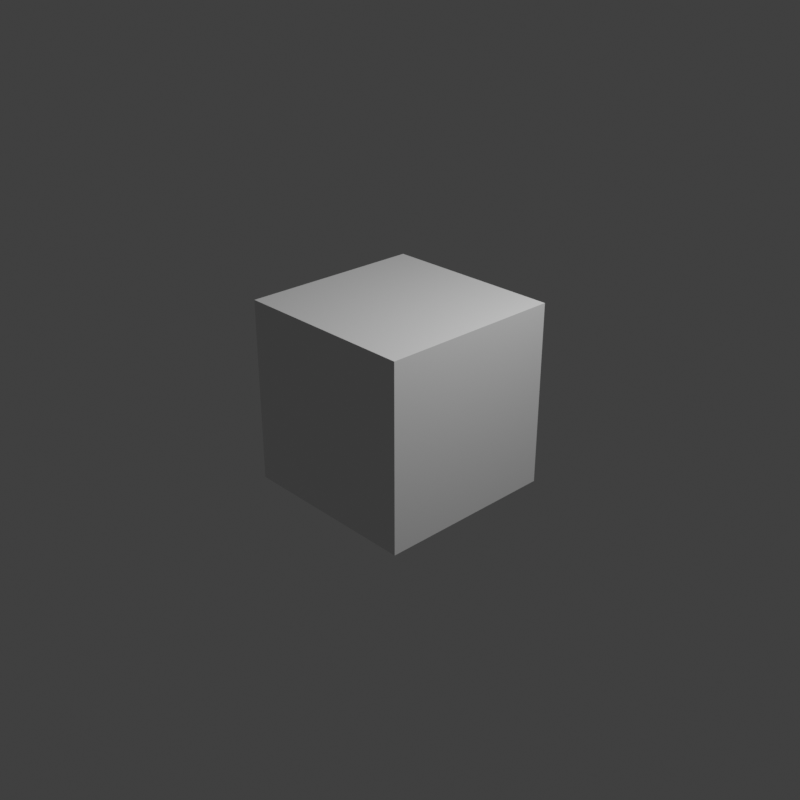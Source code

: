 # Source: donut_vid.blend  (saved by Blender 2.83.18; exported with 4.5.12 LTS)
import bpy
from mathutils import Matrix  # noqa: F401  (used for matrix-valued properties, if any)

bpy.ops.wm.read_factory_settings(use_empty=True)
scene = bpy.context.scene
scene.name = 'Scene'

# ---- collections
col_collection = bpy.data.collections.new('Collection'); scene.collection.children.link(col_collection)

# ---- materials (node trees are filled in below, after node groups)
mat_material = bpy.data.materials.new('Material')
mat_material.alpha_threshold = 0.0
mat_material.use_transparent_shadow = False
mat_material.line_color = (0.0, 0.0, 0.0, 1.0)

# ---- material node trees
mat_material.use_nodes = True; mat_material.node_tree.nodes.clear()
_N = mat_material.node_tree.nodes; _L = mat_material.node_tree.links
n0 = _N.new('ShaderNodeOutputMaterial'); n0.name = 'Material Output'; n0.location = (300, 300)
n1 = _N.new('ShaderNodeBsdfPrincipled'); n1.name = 'Principled BSDF'; n1.location = (10, 300)
n1.distribution = 'GGX'
n1.subsurface_method = 'BURLEY'
n1.inputs[2].default_value = 0.4
n1.inputs[3].default_value = 1.45
n1.inputs[27].default_value = (0.0, 0.0, 0.0, 1.0)
n1.inputs[28].default_value = 1.0
_L.new(n1.outputs[0], n0.inputs[0])
n0.is_active_output = True

# ---- world
world_world = bpy.data.worlds.new('World'); scene.world = world_world
world_world.use_nodes = True; world_world.node_tree.nodes.clear()
_N = world_world.node_tree.nodes; _L = world_world.node_tree.links
n0 = _N.new('ShaderNodeOutputWorld'); n0.name = 'World Output'; n0.location = (300, 300)
n1 = _N.new('ShaderNodeBackground'); n1.name = 'Background'; n1.location = (10, 300)
n1.inputs[0].default_value = (0.05088, 0.05088, 0.05088, 1.0)
_L.new(n1.outputs[0], n0.inputs[0])
n0.is_active_output = True
world_world.color = (0.05088, 0.05088, 0.05088)
world_world.use_sun_shadow = False
world_world.sun_shadow_jitter_overblur = 0.0

# ---- cameras
cam_camera = bpy.data.cameras.new('Camera')
cam_camera.clip_end = 100.0
cam_camera.ortho_scale = 7.314

# ---- lights
light_light = bpy.data.lights.new('Light', 'POINT')
light_light.transmission_factor = 0.0
light_light.energy = 1000.0
light_light.shadow_soft_size = 0.1
light_light.shadow_maximum_resolution = 0.006
light_light.use_absolute_resolution = True

# ---- meshes
me_cube = bpy.data.meshes.new('Cube')
me_cube.from_pydata([(1.0, 1.0, 1.0), (1.0, 1.0, -1.0), (1.0, -1.0, 1.0), (1.0, -1.0, -1.0), (-1.0, 1.0, 1.0), (-1.0, 1.0, -1.0), (-1.0, -1.0, 1.0), (-1.0, -1.0, -1.0)], [], [(0, 4, 6, 2), (3, 2, 6, 7), (7, 6, 4, 5), (5, 1, 3, 7), (1, 0, 2, 3), (5, 4, 0, 1)])
_uv = me_cube.uv_layers.new(name='UVMap')
_uv.uv.foreach_set('vector', [0.625, 0.5, 0.875, 0.5, 0.875, 0.75, 0.625, 0.75, 0.375, 0.75, 0.625, 0.75, 0.625, 1.0, 0.375, 1.0, 0.375, 0.0, 0.625, 0.0, 0.625, 0.25, 0.375, 0.25, 0.125, 0.5, 0.375, 0.5, 0.375, 0.75, 0.125, 0.75, 0.375, 0.5, 0.625, 0.5, 0.625, 0.75, 0.375, 0.75, 0.375, 0.25, 0.625, 0.25, 0.625, 0.5, 0.375, 0.5])
me_cube.materials.append(mat_material)
me_cube.use_remesh_preserve_volume = False
me_cube.use_remesh_preserve_attributes = False
me_cube.use_mirror_vertex_groups = False
me_cube.update()

# ---- objects
ob_cube = bpy.data.objects.new('Cube', me_cube)
ob_light = bpy.data.objects.new('Light', light_light)
ob_camera = bpy.data.objects.new('Camera', cam_camera)

# ---- transforms, parenting, visibility, modifiers, constraints
ob_cube.location = (0.0, 0.0, 0.0)
ob_cube.lock_rotations_4d = False
ob_cube.empty_display_type = 'ARROWS'
ob_cube.lineart.crease_threshold = 0.0
ob_light.location = (4.076, 1.005, 5.904)
ob_light.rotation_euler = (0.6503, 0.05522, 1.866)
ob_light.lock_rotations_4d = False
ob_light.empty_display_type = 'ARROWS'
ob_light.color = (0.0, 0.0, 0.0, 0.0)
ob_light.lineart.crease_threshold = 0.0
ob_camera.location = (7.359, -6.926, 4.958)
ob_camera.rotation_euler = (1.109, 0.0, 0.8149)
ob_camera.lock_rotations_4d = False
ob_camera.empty_display_type = 'ARROWS'
ob_camera.color = (0.0, 0.0, 0.0, 0.0)
ob_camera.display_type = 'WIRE'
ob_camera.lineart.crease_threshold = 0.0

# ---- collection membership
col_collection.objects.link(ob_cube)
col_collection.objects.link(ob_light)
col_collection.objects.link(ob_camera)

# ---- scene / render settings (as saved in the file)
scene.camera = ob_camera
scene.frame_start = 1; scene.frame_end = 90; scene.frame_set(8)
scene.render.engine = 'BLENDER_EEVEE_NEXT'
scene.render.image_settings.file_format = 'FFMPEG'
scene.render.image_settings.color_mode = 'RGB'
scene.render.resolution_x = 1080
scene.render.fps = 30
scene.render.fps_base = 1.001
scene.cycles.use_denoising = False
scene.cycles.samples = 128
scene.cycles.sampling_pattern = 'TABULATED_SOBOL'
scene.cycles.use_adaptive_sampling = False
scene.cycles.use_light_tree = False
scene.view_settings.view_transform = 'Standard'
bpy.context.view_layer.update()
